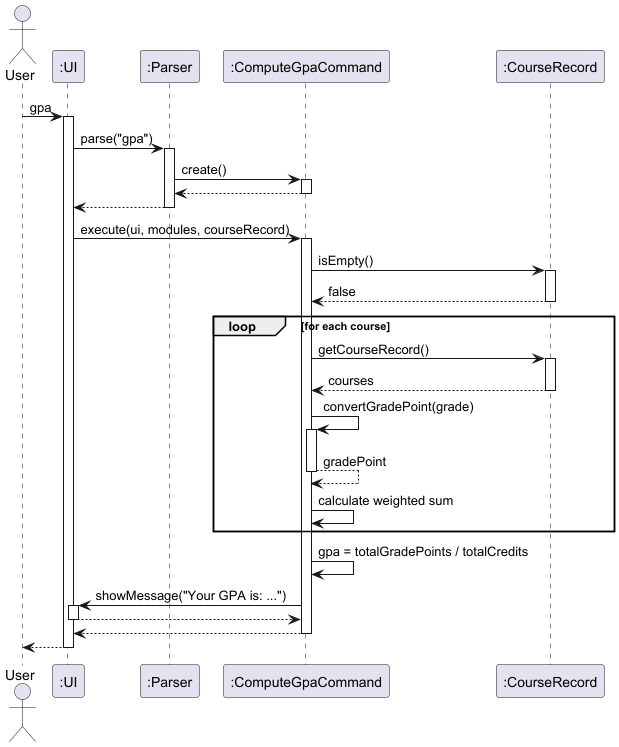

The diagram above was rendered by PlantUML. Its source (embedded in the PNG):
@startuml
actor User
participant ":UI" as UI
participant ":Parser" as Parser
participant ":ComputeGpaCommand" as GpaCmd
participant ":CourseRecord" as CourseRecord

User -> UI: gpa
activate UI

UI -> Parser: parse("gpa")
activate Parser
Parser -> GpaCmd: create()
activate GpaCmd
GpaCmd --> Parser
deactivate GpaCmd
Parser --> UI
deactivate Parser

UI -> GpaCmd: execute(ui, modules, courseRecord)
activate GpaCmd

GpaCmd -> CourseRecord: isEmpty()
activate CourseRecord
CourseRecord --> GpaCmd: false
deactivate CourseRecord

loop for each course
    GpaCmd -> CourseRecord: getCourseRecord()
    activate CourseRecord
    CourseRecord --> GpaCmd: courses
    deactivate CourseRecord
    GpaCmd -> GpaCmd: convertGradePoint(grade)
    activate GpaCmd
    GpaCmd --> GpaCmd: gradePoint
    deactivate GpaCmd
    GpaCmd -> GpaCmd: calculate weighted sum
end

GpaCmd -> GpaCmd: gpa = totalGradePoints / totalCredits

GpaCmd -> UI: showMessage("Your GPA is: ...")
activate UI
UI --> GpaCmd
deactivate UI

GpaCmd --> UI
deactivate GpaCmd

UI --> User
deactivate UI

@enduml